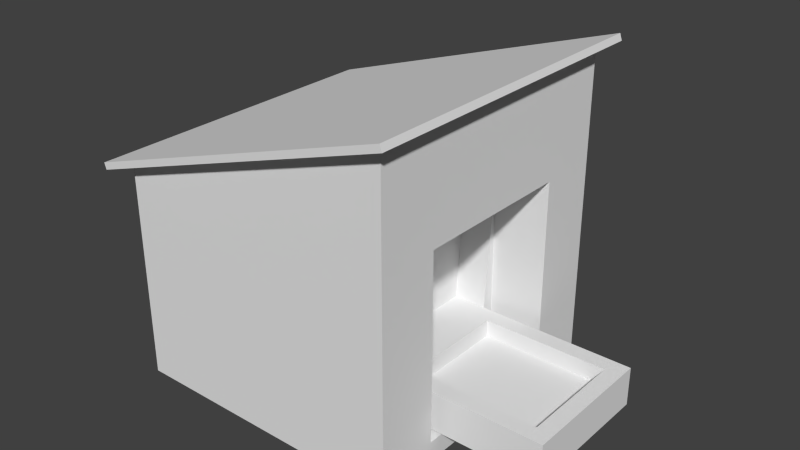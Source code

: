 # Source: RockDropOff.blend  (saved by Blender 2.75.0; exported with 4.5.12 LTS)
import bpy
from mathutils import Matrix  # noqa: F401  (used for matrix-valued properties, if any)

bpy.ops.wm.read_factory_settings(use_empty=True)
scene = bpy.context.scene
scene.name = 'Scene'

# ---- collections
col_collection_1 = bpy.data.collections.new('Collection 1'); scene.collection.children.link(col_collection_1)

# ---- world
world_world = bpy.data.worlds.new('World'); scene.world = world_world
world_world.color = (0.05088, 0.05088, 0.05088)
world_world.use_sun_shadow = False
world_world.sun_shadow_jitter_overblur = 0.0
world_world.cycles.sampling_method = 'MANUAL'
world_world.cycles.sample_map_resolution = 256

# ---- meshes
me_cube_001 = bpy.data.meshes.new('Cube.001')
me_cube_001.from_pydata([(-1.0, -1.0, -0.8029), (-1.0, -1.0, 0.7006), (-1.0, 1.0, -0.8029), (-1.0, 1.0, 0.7006), (1.0, -0.5695, -0.6641), (1.0, -0.5695, 0.6317), (1.0, 0.5695, -0.6641), (1.0, 0.5695, 0.6317), (-1.121, -1.114, 0.6823), (-1.121, 1.114, 0.6823), (1.108, 1.114, 1.41), (1.108, -1.114, 1.41), (-1.135, -1.114, 0.7274), (-1.135, 1.114, 0.7274), (1.093, 1.114, 1.455), (1.093, -1.114, 1.455), (1.0, 1.0, 1.354), (1.0, 1.0, -0.8029), (1.0, -1.0, 1.354), (1.0, -1.0, -0.8029), (0.7244, 0.3698, -0.3755), (0.6098, 0.4844, -0.6452), (0.7244, -0.3698, -0.3755), (0.6098, -0.4844, -0.6452), (0.6098, 0.5695, 0.6317), (0.6098, 0.5695, -0.6641), (0.6098, -0.5695, 0.6317), (0.6098, -0.5695, -0.6641), (1.599, 0.3698, -0.3755), (1.714, 0.4844, -0.6452), (1.599, -0.3698, -0.3755), (1.714, -0.4844, -0.6452), (0.6098, 0.4844, -0.3755), (0.6098, -0.4844, -0.3755), (1.714, 0.4844, -0.3755), (1.714, -0.4844, -0.3755), (0.7244, 0.3698, -0.4945), (0.7244, -0.3698, -0.4945), (1.599, 0.3698, -0.4945), (1.599, -0.3698, -0.4945), (0.3792, 0.5695, 0.6317), (0.3792, -0.5695, 0.6317), (0.3792, 0.4844, -0.3755), (0.3792, -0.4844, -0.3755), (-1.0, -1.0, -0.008212), (-1.0, 1.0, -0.008212), (1.0, 1.0, 0.337), (1.0, -1.0, 0.337), (1.0, 0.5695, 0.02078), (1.0, -0.5695, 0.02078), (0.6098, 0.5695, 0.02078), (0.6098, -0.5695, 0.02078), (0.6098, 0.4844, -0.5027), (0.6098, -0.4844, -0.5027), (1.714, 0.4844, -0.5027), (1.714, -0.4844, -0.5027)], [], [(44, 45, 2, 0), (45, 46, 17, 2), (49, 4, 27, 51), (47, 44, 0, 19), (0, 2, 17, 19), (3, 1, 8, 9), (11, 10, 14, 15), (1, 18, 11, 8), (16, 3, 9, 10), (18, 16, 10, 11), (15, 14, 13, 12), (9, 8, 12, 13), (8, 11, 15, 12), (10, 9, 13, 14), (48, 6, 17, 46), (5, 7, 16, 18), (49, 5, 18, 47), (6, 4, 19, 17), (23, 21, 29, 31), (48, 7, 24, 50), (4, 6, 25, 27), (7, 5, 26, 24), (52, 21, 25, 50), (33, 32, 42, 43), (53, 33, 26, 51), (21, 23, 27, 25), (54, 55, 31, 29), (20, 22, 37, 36), (53, 23, 31, 55), (52, 32, 34, 54), (22, 20, 32, 33), (28, 30, 35, 34), (30, 22, 33, 35), (20, 28, 34, 32), (36, 37, 39, 38), (28, 20, 36, 38), (30, 28, 38, 39), (22, 30, 39, 37), (43, 42, 40, 41), (26, 33, 43, 41), (24, 26, 41, 40), (32, 24, 40, 42), (21, 52, 54, 29), (33, 53, 55, 35), (34, 35, 55, 54), (23, 53, 51, 27), (32, 52, 50, 24), (6, 48, 50, 25), (4, 49, 47, 19), (7, 48, 46, 16), (18, 1, 44, 47), (5, 49, 51, 26), (3, 16, 46, 45), (1, 3, 45, 44)])
_uv = me_cube_001.uv_layers.new(name='UVMap')
_uv.uv.foreach_set('vector', [0.3824, 0.3042, 0.7292, 0.3042, 0.7292, 0.1663, 0.3824, 0.1663, 0.2893, 0.4369, 0.7231, 0.5118, 0.7231, 0.2645, 0.2893, 0.2645, 0.0, 0.5104, 0.0, 0.1679, -0.1951, 0.1679, -0.1951, 0.5104, 0.9385, 0.4962, 0.5108, 0.4224, 0.5108, 0.2524, 0.9385, 0.2524, 0.0, 0.0, 0.0, 1.0, 1.0, 1.0, 1.0, 0.0, 0.0, 0.0, 0.0, -1.0, -0.06028, -1.057, -0.06028, 0.05717, 0.9428, 0.2051, 2.057, 0.2051, 2.057, 0.2276, 0.9428, 0.2276, 0.0, 0.0, 1.0, 0.0, 1.054, -0.05717, -0.06028, -0.05717, 0.0, 0.0, -1.0, 0.0, -1.06, 0.05717, 0.05406, 0.05717, 0.0, 0.0, 0.0, 1.0, 0.05406, 1.057, 0.05406, -0.05717, 0.3888, 0.02036, 0.6579, 0.01944, 0.6589, 0.9802, 0.3897, 0.9811, 0.05717, 0.8412, -1.057, 0.8412, -1.057, 0.8637, 0.05717, 0.8637, 0.9397, 0.8412, 2.054, 1.205, 2.047, 1.228, 0.9324, 0.8637, 0.05406, 0.2051, -1.06, -0.1588, -1.068, -0.1363, 0.0467, 0.2276, 0.6108, 0.4722, 0.6108, 0.324, 0.704, 0.2939, 0.704, 0.5406, 0.3017, 0.325, 0.6921, 0.325, 0.8397, 0.5726, 0.1541, 0.5726, 0.3644, 0.4722, 0.3644, 0.6043, 0.2712, 0.7606, 0.2712, 0.5406, 0.7786, 0.3361, 0.209, 0.3361, -0.006201, 0.2666, 0.9938, 0.2666, 0.8049, 0.2578, 0.8049, 0.7422, 1.357, 0.7422, 1.357, 0.2578, 0.3472, 0.3471, 0.3472, 0.6525, 0.1521, 0.6525, 0.1521, 0.3471, 0.0, 0.2152, 0.0, 0.7848, -0.1951, 0.7848, -0.1951, 0.2152, 0.6077, 0.7583, 0.6077, 0.1888, 0.4126, 0.1888, 0.4126, 0.7583, 0.7422, 0.2487, 0.7422, 0.1774, 0.7848, 0.1679, 0.7848, 0.5104, 0.8049, 0.2578, 0.8049, 0.7422, 0.6896, 0.7422, 0.6896, 0.2578, 0.2578, 0.2487, 0.2578, 0.3122, 0.2152, 0.8158, 0.2152, 0.5104, 0.7422, 0.1774, 0.2578, 0.1774, 0.2152, 0.1679, 0.7848, 0.1679, 0.5532, 0.1644, 0.3929, 0.1644, 0.3929, 0.1409, 0.5532, 0.1409, 0.6849, 0.3122, 0.3151, 0.3122, 0.3151, 0.2527, 0.6849, 0.2527, 0.574, 0.1644, 0.574, 0.1409, 0.7566, 0.1409, 0.7566, 0.1644, 0.574, 0.1644, 0.574, 0.1855, 0.7566, 0.1855, 0.7566, 0.1644, 0.8622, 0.3151, 0.8622, 0.6849, 0.8049, 0.7422, 0.8049, 0.2578, 0.625, 0.6801, 0.625, 0.3103, 0.6823, 0.253, 0.6823, 0.7374, 0.625, 0.3103, 0.1877, 0.3103, 0.1304, 0.253, 0.6823, 0.253, 0.1491, 0.6609, 0.5864, 0.6609, 0.6437, 0.7182, 0.0918, 0.7182, 0.4092, 0.3244, 0.4092, 0.253, 0.4937, 0.253, 0.4937, 0.3244, 0.2995, 0.3122, -0.1378, 0.3122, -0.1378, 0.2527, 0.2995, 0.2527, 0.3151, 0.3122, 0.6849, 0.3122, 0.6849, 0.2527, 0.3151, 0.2527, 0.8622, 0.3122, 1.299, 0.3122, 1.299, 0.2527, 0.8622, 0.2527, 0.2175, 0.04817, 0.8135, 0.04817, 0.8658, 0.6678, 0.1652, 0.6678, 0.5367, 0.727, 0.5367, 0.2234, 0.4214, 0.2234, 0.4214, 0.727, 0.8049, 0.7848, 0.8049, 0.2152, 0.6896, 0.2152, 0.6896, 0.7848, 0.5367, 0.2234, 0.5367, 0.727, 0.4214, 0.727, 0.4214, 0.2234, 0.574, 0.1409, 0.574, 0.1644, 0.7566, 0.1644, 0.7566, 0.1409, 0.574, 0.1855, 0.574, 0.1644, 0.7566, 0.1644, 0.7566, 0.1855, 0.5532, 0.1855, 0.3929, 0.1855, 0.3929, 0.1644, 0.5532, 0.1644, 0.2578, 0.1774, 0.2578, 0.2487, 0.2152, 0.5104, 0.2152, 0.1679, 0.7422, 0.3122, 0.7422, 0.2487, 0.7848, 0.5104, 0.7848, 0.8158, 0.0, 0.1679, 0.0, 0.5104, -0.1951, 0.5104, -0.1951, 0.1679, 0.3644, 0.324, 0.3644, 0.4722, 0.2712, 0.5406, 0.2712, 0.2939, 0.6108, 0.6043, 0.6108, 0.4722, 0.704, 0.5406, 0.704, 0.7606, 0.9385, 0.7137, 0.5108, 0.574, 0.5108, 0.4224, 0.9385, 0.4962, 0.3472, 0.6381, 0.3472, 0.3327, 0.1521, 0.3327, 0.1521, 0.6381, 0.2893, 0.5907, 0.7231, 0.7323, 0.7231, 0.5118, 0.2893, 0.4369, 0.3824, 0.4271, 0.7292, 0.4271, 0.7292, 0.3042, 0.3824, 0.3042])
me_cube_001.use_remesh_preserve_volume = False
me_cube_001.use_remesh_preserve_attributes = False
me_cube_001.use_mirror_vertex_groups = False
me_cube_001.update()

# ---- objects
ob_cube = bpy.data.objects.new('Cube', me_cube_001)

# ---- transforms, parenting, visibility, modifiers, constraints
ob_cube.location = (0.0, 0.0, 0.0)
ob_cube.lineart.crease_threshold = 0.0

# ---- collection membership
col_collection_1.objects.link(ob_cube)

# ---- scene / render settings (as saved in the file)
scene.frame_start = 1; scene.frame_end = 250; scene.frame_set(1)
scene.render.engine = 'BLENDER_EEVEE_NEXT'
scene.render.resolution_percentage = 50
scene.render.dither_intensity = 0.0
scene.cycles.use_denoising = False
scene.cycles.samples = 10
scene.cycles.sampling_pattern = 'TABULATED_SOBOL'
scene.cycles.light_sampling_threshold = 0.0
scene.cycles.use_adaptive_sampling = False
scene.cycles.use_light_tree = False
scene.cycles.blur_glossy = 0.0
scene.cycles.pixel_filter_type = 'GAUSSIAN'
scene.cycles.sample_clamp_indirect = 0.0
scene.view_settings.view_transform = 'Standard'
bpy.context.view_layer.update()

# ---- added for rendering (the .blend has no active camera and no usable light): camera, sun
cam_auto = bpy.data.cameras.new('AutoCamera')
cam_auto.lens = 50.0
cam_auto.sensor_width = 36.0
cam_auto.clip_end = 1000.0
ob_auto_camera = bpy.data.objects.new('AutoCamera', cam_auto)
scene.collection.objects.link(ob_auto_camera)
ob_auto_camera.location = (4.23438, -4.7343, 3.48237)
ob_auto_camera.rotation_euler = (1.09748, -7.21219e-08, 0.694738)
scene.camera = ob_auto_camera
light_auto_sun = bpy.data.lights.new('AutoSun', 'SUN')
light_auto_sun.energy = 3.0
light_auto_sun.angle = 0.0523599
ob_auto_sun = bpy.data.objects.new('AutoSun', light_auto_sun)
scene.collection.objects.link(ob_auto_sun)
ob_auto_sun.rotation_euler = (0.872665, 0.174533, 0.523599)
bpy.context.view_layer.update()
